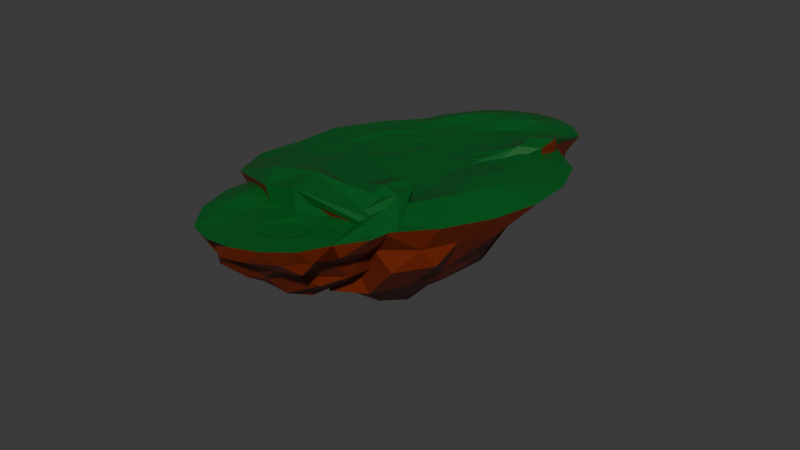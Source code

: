 # Source: Premi_re_ile_volante_de_base.blend  (saved by Blender 4.2.66; exported with 4.5.12 LTS)
import bpy
from mathutils import Matrix  # noqa: F401  (used for matrix-valued properties, if any)

bpy.ops.wm.read_factory_settings(use_empty=True)
scene = bpy.context.scene
scene.name = 'Scene'

# ---- collections
col_collection = bpy.data.collections.new('Collection'); scene.collection.children.link(col_collection)

# ---- materials (node trees are filled in below, after node groups)
mat_mat_riau = bpy.data.materials.new('Matériau')
mat_mat_riau_001 = bpy.data.materials.new('Matériau.001')

# ---- material node trees
mat_mat_riau.use_nodes = True; mat_mat_riau.node_tree.nodes.clear()
_N = mat_mat_riau.node_tree.nodes; _L = mat_mat_riau.node_tree.links
n0 = _N.new('ShaderNodeBsdfPrincipled'); n0.name = 'BSDF guidée'; n0.location = (10, 300)
n0.inputs[0].default_value = (0.1743, 0.01832, 0.0, 1.0)
n1 = _N.new('ShaderNodeOutputMaterial'); n1.name = 'Sortie matériau'; n1.location = (300, 300)
_L.new(n0.outputs[0], n1.inputs[0])
n1.is_active_output = True
mat_mat_riau_001.use_nodes = True; mat_mat_riau_001.node_tree.nodes.clear()
_N = mat_mat_riau_001.node_tree.nodes; _L = mat_mat_riau_001.node_tree.links
n0 = _N.new('ShaderNodeBsdfPrincipled'); n0.name = 'BSDF guidée'; n0.location = (10, 300)
n0.inputs[0].default_value = (0.0, 0.1044, 0.01259, 0.8588)
n1 = _N.new('ShaderNodeOutputMaterial'); n1.name = 'Sortie matériau'; n1.location = (300, 300)
_L.new(n0.outputs[0], n1.inputs[0])
n1.is_active_output = True

# ---- world
world_world = bpy.data.worlds.new('World'); scene.world = world_world
world_world.use_nodes = True; world_world.node_tree.nodes.clear()
_N = world_world.node_tree.nodes; _L = world_world.node_tree.links
n0 = _N.new('ShaderNodeOutputWorld'); n0.name = 'World Output'; n0.location = (300, 300)
n1 = _N.new('ShaderNodeBackground'); n1.name = 'Background'; n1.location = (10, 300)
n1.inputs[0].default_value = (0.05088, 0.05088, 0.05088, 1.0)
_L.new(n1.outputs[0], n0.inputs[0])
n0.is_active_output = True
world_world.color = (0.05088, 0.05088, 0.05088)
world_world.sun_shadow_jitter_overblur = 0.0

# ---- meshes
me_icosph_re_001 = bpy.data.meshes.new('Icosphère.001')
me_icosph_re_001.from_pydata([(0.01191, 0.0, -1.435), (0.7236, -0.5257, -0.4472), (-0.2764, -0.6431, -0.3487), (-0.6384, 0.0, -0.4472), (-0.2764, 0.8506, -0.4472), (0.5517, 0.4426, -0.4472), (-0.1635, -0.5845, -0.7242), (-0.1137, -0.5, -1.016), (-0.01104, -0.2389, -1.308), (0.07201, -0.1476, -1.308), (0.3019, -0.309, -1.016), (0.4322, -0.4429, -0.8227), (0.5319, -0.6817, -0.5023), (0.1871, -0.6501, -0.5214), (-0.01978, -0.7322, -0.5689), (0.5182, 0.2952, -0.5023), (0.6027, 0.0, -0.6909), (0.5759, -0.2952, -0.6675), (0.07201, 0.1476, -1.308), (0.1377, 0.309, -1.19), (-0.3706, 0.0, -1.016), (-0.06238, 0.0, -1.308), (-0.3411, -0.5845, -0.5689), (-0.4855, -0.368, -0.5924), (-0.5865, -0.1068, -0.5689), (-0.1635, 0.6067, -0.8227), (-0.1137, 0.3901, -1.016), (-0.01104, 0.2389, -1.308), (-0.8042, 0.2389, -0.4803), (-0.6129, 0.4304, -0.4717), (-0.3433, 0.6469, -0.4483), (0.04561, 0.7946, -0.4483), (0.09679, 0.7606, -0.6909), (0.3601, 0.5986, -0.5023), (0.9551, -0.3103, -0.002246), (0.7791, -0.4021, -0.2512), (0.6888, 0.3597, -0.2512), (-0.1532, -0.8799, -0.2512), (0.6872, -0.6062, -0.2512), (-0.8912, -0.07211, -0.2511), (-0.2942, -0.7887, -0.2512), (-0.436, 0.8642, -0.2512), (-0.8912, 0.1476, -0.2511), (0.5153, 0.5986, -0.2512), (-0.1552, 0.8585, -0.2512), (0.8125, -0.5903, -0.002247), (0.2753, 0.7675, -0.2764), (0.05657, 0.9163, -0.2764), (-0.6054, 0.6882, -0.2764), (-0.7964, 0.4253, -0.2764), (-0.7964, -0.3498, -0.2764), (-0.6054, -0.6127, -0.2764), (-0.005834, -0.8755, -0.2764), (0.4472, -0.7267, -0.2764), (0.8656, -0.1972, -0.2764), (0.7753, 0.07933, -0.2764), (0.257, 0.4185, -0.8888), (0.05279, 0.3154, -1.234), (0.0385, 0.5783, -0.8888), (-0.2398, 0.4561, -0.8348), (-0.09511, 0.2629, -1.234), (-0.348, 0.1932, -0.8127), (-0.4501, -0.2629, -0.8888), (-0.09511, -0.2629, -1.234), (-0.3151, -0.5257, -0.8888), (0.4755, 0.1625, -0.8888), (0.4755, -0.1625, -0.8888), (0.1442, -7.376e-07, -1.234), (0.0385, -0.6882, -0.8888), (0.0989, -0.4253, -1.06), (0.257, -0.5878, -0.8888), (0.0, 0.0, 0.01872), (-0.7298, -0.5302, 0.005456), (0.2348, 0.7227, 0.05445), (0.1639, 0.5043, 0.01514), (0.07827, 0.2409, 0.01795), (-0.2049, 0.1489, 0.01795), (-0.429, 0.3117, -0.04582), (-0.6148, 0.4467, 0.0105), (-0.8197, -0.2978, 0.006778), (-0.2049, -0.06601, 0.01795), (-0.429, -0.3117, 0.06522), (-0.6148, -0.4467, 0.0105), (0.7599, 0.0, 0.1001), (0.5302, 0.0, 0.1047), (0.2533, 0.08288, 0.01795), (0.1639, -0.5043, 0.06522), (0.07827, -0.158, 0.01795), (0.4881, -0.7227, 0.006778), (-0.9592, 0.3117, -0.005275), (-0.9592, -0.3117, -0.005275), (0.0, 1.009, -0.005275), (-0.5928, 0.816, -0.005275), (0.9592, 0.3117, -0.004492), (0.4398, 0.8716, 0.0007515), (0.5928, -0.816, -0.004492), (0.4398, -0.8231, 0.001534), (-0.3668, -0.712, 0.2517), (0.003381, -0.8983, 0.2525), (-0.816, -0.5928, -0.004492), (1.009, 3.639e-07, -0.004492), (-0.816, 0.5928, -0.005275), (-0.2317, -0.8945, 0.1964), (0.816, 0.5928, -0.004492), (-0.3117, 0.9592, -0.005275), (-0.938, 0.0, -0.004492), (-0.1394, -0.429, 0.06627), (-0.102, -0.6513, 0.2631), (0.4511, -0.5302, 0.06217), (0.3649, -0.1822, 0.01619), (0.6437, -0.2651, 0.1017), (0.6437, 0.2651, 0.1017), (0.3649, 0.2651, 0.06014), (0.4511, 0.5302, 0.1017), (-0.6766, -0.1639, 0.01209), (-0.6766, 0.1639, 0.01209), (-0.4511, 7.443e-07, 0.01619), (-0.05324, 0.6941, 0.01209), (-0.1394, 0.429, 0.01619), (-0.3649, 0.5928, 0.01209), (0.6324, -1.097, -2.3), (-0.7794, -0.9579, -0.717), (0.5009, 0.02544, -0.559), (1.528, -0.5625, -0.717), (1.728, -2.031, -0.717), (0.2529, -2.15, -0.717), (0.3935, -0.148, -1.161), (0.3945, -0.3053, -1.629), (0.4678, -0.7492, -2.097), (0.4284, -0.943, -2.097), (-0.02076, -0.9098, -1.629), (-0.3101, -0.8325, -1.319), (-0.6437, -0.5857, -0.8054), (-0.1429, -0.3458, -0.8359), (0.07444, -0.06282, -0.9122), (0.178, -1.919, -0.8054), (-0.1809, -1.582, -1.108), (-0.3866, -1.154, -1.07), (0.671, -1.349, -2.097), (0.7132, -1.626, -1.909), (1.159, -0.7826, -1.629), (0.7347, -1.036, -2.097), (0.638, -0.002067, -0.9122), (1.015, -0.1816, -0.9498), (1.368, -0.4581, -0.9122), (1.372, -1.788, -1.319), (1.126, -1.531, -1.629), (0.8603, -1.407, -2.097), (1.952, -0.7551, -0.77), (1.846, -1.176, -0.7563), (1.653, -1.696, -0.7187), (1.239, -2.218, -0.7187), (1.141, -2.214, -1.108), (0.645, -2.207, -0.8054), (-0.9212, -1.445, -0.003601), (-0.7541, -1.174, -0.4027), (-0.003886, -2.148, -0.4027), (0.1367, 0.2502, -0.4027), (-0.7953, -0.8171, -0.4027), (1.817, -0.2555, -0.4027), (0.4058, 0.2405, -0.4027), (1.959, -1.919, -0.4027), (1.997, -0.558, -0.4027), (0.4313, -2.335, -0.4027), (1.568, -2.141, -0.4027), (-0.9548, -0.942, -0.003603), (0.9005, -2.37, -0.4432), (1.324, -2.395, -0.4432), (2.048, -1.537, -0.4432), (2.095, -1.018, -0.4432), (1.458, 0.04891, -0.4432), (0.9788, 0.2539, -0.4432), (-0.06259, 0.1231, -0.4432), (-0.564, -0.4541, -0.4432), (-0.7049, -1.527, -0.4432), (-0.3534, -1.833, -0.4432), (0.6389, -1.874, -1.425), (0.8354, -1.565, -1.979), (1.071, -1.915, -1.425), (1.354, -1.518, -1.338), (0.9958, -1.371, -1.979), (1.287, -1.067, -1.303), (1.053, -0.3553, -1.425), (0.5638, -0.647, -1.979), (0.6506, -0.1044, -1.425), (0.1277, -1.701, -1.425), (-0.1393, -1.254, -1.425), (0.4503, -1.206, -1.979), (0.03033, -0.1713, -1.425), (0.1632, -0.5828, -1.699), (-0.188, -0.4891, -1.425), (0.6488, -1.087, 0.03001), (1.218, 0.2426, 0.008748), (0.9194, -2.275, 0.0873), (0.8376, -1.916, 0.02427), (0.739, -1.483, 0.02878), (1.053, -1.124, 0.02878), (1.496, -1.164, -0.07347), (1.862, -1.197, 0.01684), (1.533, -0.003547, 0.01087), (0.8767, -0.8278, 0.02878), (0.9833, -0.3055, 0.1046), (1.128, 0.03304, 0.01684), (-0.3974, -1.712, 0.1605), (-0.08118, -1.523, 0.1679), (0.3682, -1.409, 0.02878), (0.008866, -0.5274, 0.1046), (0.4112, -0.9338, 0.02878), (-0.6171, -0.4932, 0.01087), (2.226, -0.728, -0.008457), (1.713, 0.1302, -0.008457), (1.478, -2.476, -0.008457), (2.136, -1.723, -0.008457), (-0.4157, -2.304, -0.007202), (0.7596, -2.648, 0.001205), (-0.8379, -0.4509, -0.007202), (-0.633, -0.3152, 0.00246), (0.5687, 0.1945, 0.4036), (-0.09395, 0.1468, 0.4049), (1.285, 0.3996, -0.007202), (-0.7397, -1.916, -0.007202), (2.259, -1.233, -0.008457), (0.2328, 0.3349, 0.3149), (0.0126, -2.574, -0.007202), (1.866, -2.152, -0.008457), (1.94, -0.3163, -0.007202), (0.4882, -0.382, 0.1063), (0.254, -0.1066, 0.4218), (-0.4079, -0.7277, 0.09968), (-0.003303, -1.136, 0.02595), (-0.4552, -1.251, 0.1631), (-0.01949, -1.981, 0.1631), (0.3643, -1.752, 0.09642), (0.4636, -2.188, 0.1631), (1.446, -0.3055, 0.01938), (1.715, -0.7567, 0.01938), (1.27, -0.7164, 0.02595), (1.293, -1.999, 0.01938), (1.193, -1.563, 0.02595), (1.638, -1.603, 0.01938), (1.224, -2.05, -1.435), (1.201, -2.934, -0.4472), (0.5321, -2.182, -0.3487), (0.852, -1.517, -0.4472), (1.757, -1.326, -0.4472), (1.896, -2.239, -0.4472), (0.6448, -2.241, -0.7242), (0.7426, -2.233, -1.016), (1.015, -2.168, -1.308), (1.138, -2.184, -1.308), (1.137, -2.465, -1.016), (1.102, -2.648, -0.8227), (0.9634, -2.867, -0.5023), (0.7918, -2.566, -0.5214), (0.6061, -2.443, -0.5689), (1.756, -2.296, -0.5023), (1.563, -2.534, -0.6909), (1.305, -2.681, -0.6675), (1.38, -2.015, -1.308), (1.55, -1.976, -1.19), (1.005, -1.736, -1.016), (1.182, -1.989, -1.308), (0.5431, -2.095, -0.5689), (0.6379, -1.853, -0.5924), (0.7942, -1.62, -0.5689), (1.621, -1.559, -0.8227), (1.472, -1.723, -1.016), (1.407, -1.894, -1.308), (0.9528, -1.244, -0.4803), (1.219, -1.291, -0.4717), (1.551, -1.388, -0.4483), (1.895, -1.622, -0.4483), (1.897, -1.684, -0.6909), (1.915, -1.992, -0.5023), (1.51, -3.001, -0.002246), (1.334, -2.909, -0.2512), (1.907, -2.399, -0.2512), (0.4086, -2.418, -0.2512), (1.114, -2.951, -0.2512), (0.6481, -1.351, -0.2511), (0.4026, -2.251, -0.2512), (1.676, -1.188, -0.2512), (0.8282, -1.225, -0.2511), (2.003, -2.12, -0.2512), (1.832, -1.421, -0.2512), (1.199, -3.044, -0.002247), (2.004, -1.826, -0.2764), (2.001, -1.562, -0.2764), (1.435, -1.15, -0.2764), (1.11, -1.144, -0.2764), (0.4748, -1.588, -0.2764), (0.3687, -1.895, -0.2764), (0.4965, -2.537, -0.2764), (0.878, -2.823, -0.2764), (1.552, -2.863, -0.2764), (1.727, -2.63, -0.2764), (1.708, -2.011, -0.8888), (1.506, -1.903, -1.234), (1.714, -1.74, -0.8888), (1.454, -1.582, -0.8348), (1.379, -1.812, -1.234), (1.177, -1.644, -0.8127), (0.7444, -1.822, -0.8888), (0.9477, -2.113, -1.234), (0.6062, -2.083, -0.8888), (1.623, -2.337, -0.8888), (1.357, -2.523, -0.8888), (1.3, -2.158, -1.234), (0.6755, -2.466, -0.8888), (0.9256, -2.365, -1.06), (0.883, -2.587, -0.8888), (1.218, -2.04, 0.01872), (0.365, -1.745, 0.005456), (1.945, -1.819, 0.05445), (1.725, -1.886, 0.01514), (1.46, -1.966, 0.01795), (1.222, -1.787, 0.01795), (1.227, -1.51, -0.04582), (1.232, -1.28, 0.0105), (0.5041, -1.539, 0.006778), (1.046, -1.91, 0.01795), (0.7164, -1.867, 0.06522), (0.4994, -1.792, 0.0105), (1.653, -2.663, 0.1001), (1.521, -2.475, 0.1047), (1.431, -2.2, 0.01795), (0.8981, -2.463, 0.06522), (1.133, -2.195, 0.01795), (0.9047, -2.854, 0.006778), (0.9238, -1.075, -0.005275), (0.4128, -1.432, -0.005275), (2.044, -1.462, -0.005275), (1.547, -1.087, -0.005275), (2.022, -2.648, -0.004492), (2.184, -1.901, 0.0007515), (0.8882, -2.993, -0.004492), (0.7947, -2.872, 0.001534), (0.4239, -2.147, 0.2517), (0.4832, -2.557, 0.2525), (0.2643, -1.711, -0.004492), (1.795, -2.867, -0.004492), (1.236, -1.032, -0.005275), (0.3516, -2.362, 0.1964), (2.171, -2.369, -0.004492), (1.825, -1.235, -0.005275), (0.6804, -1.271, -0.004492), (0.7861, -2.171, 0.06627), (0.6253, -2.329, 0.2631), (1.041, -2.713, 0.06217), (1.277, -2.444, 0.01619), (1.369, -2.72, 0.1017), (1.804, -2.416, 0.1017), (1.644, -2.187, 0.06014), (1.911, -2.106, 0.1017), (0.6958, -1.579, 0.01209), (0.9645, -1.392, 0.01209), (0.9593, -1.67, 0.01619), (1.756, -1.599, 0.01209), (1.489, -1.68, 0.01619), (1.495, -1.401, 0.01209)], [], [(0, 9, 8), (1, 11, 17), (0, 8, 21), (0, 21, 27), (0, 27, 18), (1, 17, 35), (2, 14, 37), (3, 24, 39), (4, 30, 41), (5, 33, 43), (1, 35, 38), (2, 37, 40), (3, 39, 42), (4, 41, 44), (5, 43, 36), (36, 103, 93), (36, 43, 103), (103, 94, 91, 92, 101, 89, 105, 90, 99, 102, 98, 95, 45, 34, 100, 93), (40, 37, 102), (105, 39, 42), (38, 45, 95), (94, 103, 43, 46), (92, 91, 44, 41), (38, 35, 45), (35, 34, 45), (46, 47, 94), (94, 47, 91), (47, 44, 91), (43, 33, 46), (33, 32, 46), (46, 32, 47), (32, 31, 47), (47, 31, 44), (31, 4, 44), (41, 48, 92), (92, 48, 101), (48, 49, 101), (101, 49, 89), (49, 42, 89), (41, 30, 48), (30, 29, 48), (48, 29, 49), (29, 28, 49), (49, 28, 42), (28, 3, 42), (90, 105, 89, 42, 39), (39, 50, 90), (90, 50, 99), (50, 51, 99), (99, 51, 102), (51, 40, 102), (39, 24, 50), (24, 23, 50), (50, 23, 51), (23, 22, 51), (51, 22, 40), (22, 2, 40), (37, 52, 102), (102, 52, 98), (52, 53, 98), (98, 53, 95), (53, 38, 95), (37, 14, 52), (14, 13, 52), (52, 13, 53), (13, 12, 53), (53, 12, 38), (12, 1, 38), (35, 54, 34), (34, 54, 100), (54, 55, 100), (100, 55, 93), (55, 36, 93), (35, 17, 54), (17, 16, 54), (54, 16, 55), (16, 15, 55), (55, 15, 36), (15, 5, 36), (18, 57, 19), (56, 32, 33), (19, 57, 56), (57, 58, 56), (56, 58, 32), (58, 31, 32), (18, 27, 57), (27, 26, 57), (57, 26, 58), (26, 25, 58), (58, 25, 31), (25, 4, 31), (25, 30, 4), (26, 59, 25), (27, 60, 26), (25, 59, 30), (59, 29, 30), (26, 60, 59), (60, 61, 59), (59, 61, 29), (61, 28, 29), (27, 21, 60), (21, 20, 60), (60, 20, 61), (21, 63, 20), (24, 3, 28, 61, 20, 62), (62, 23, 24), (20, 63, 62), (63, 64, 62), (62, 64, 23), (64, 22, 23), (21, 8, 63), (8, 7, 63), (63, 7, 64), (7, 6, 64), (64, 6, 22), (6, 2, 22), (16, 65, 15), (17, 66, 16), (33, 5, 15, 65, 19, 56), (16, 66, 65), (66, 67, 65), (65, 67, 19), (67, 18, 19), (17, 11, 66), (11, 10, 66), (66, 10, 67), (10, 9, 67), (67, 9, 18), (9, 0, 18), (6, 14, 2), (7, 68, 6), (8, 69, 7), (6, 68, 14), (68, 13, 14), (7, 69, 68), (69, 70, 68), (68, 70, 13), (70, 12, 13), (8, 9, 69), (9, 10, 69), (69, 10, 70), (10, 11, 70), (70, 11, 12), (11, 1, 12), (71, 76, 75), (101, 78, 89), (71, 75, 85), (71, 85, 87), (71, 87, 80), (98, 88, 96), (72, 97, 90), (90, 97, 99), (97, 102, 99), (96, 95, 98), (96, 88, 95), (88, 45, 95), (105, 79, 90), (79, 72, 90), (82, 97, 72), (81, 97, 82), (80, 106, 81), (81, 106, 97), (106, 107, 97), (97, 107, 102), (80, 87, 106), (87, 86, 106), (106, 86, 107), (107, 98, 102), (107, 88, 98), (86, 108, 107), (87, 109, 86), (107, 108, 88), (108, 45, 88), (86, 109, 108), (109, 110, 108), (108, 110, 45), (110, 34, 45), (87, 85, 109), (85, 84, 109), (109, 84, 110), (84, 83, 110), (110, 83, 34), (83, 100, 34), (83, 93, 100), (84, 111, 83), (85, 112, 84), (83, 111, 93), (111, 103, 93), (84, 112, 111), (112, 113, 111), (111, 113, 103), (113, 94, 103), (85, 75, 112), (75, 74, 112), (112, 74, 113), (74, 73, 113), (113, 73, 94), (79, 82, 72), (105, 114, 79), (89, 115, 105), (79, 114, 82), (114, 81, 82), (105, 115, 114), (115, 116, 114), (114, 116, 81), (116, 80, 81), (89, 78, 115), (78, 77, 115), (115, 77, 116), (77, 76, 116), (116, 76, 80), (76, 71, 80), (73, 91, 94), (74, 117, 73), (75, 118, 74), (73, 117, 91), (117, 104, 91), (74, 118, 117), (118, 119, 117), (117, 119, 104), (119, 92, 104), (75, 76, 118), (76, 77, 118), (118, 77, 119), (77, 78, 119), (119, 78, 92), (78, 101, 92), (120, 129, 128), (121, 131, 137), (120, 128, 141), (120, 141, 147), (120, 147, 138), (121, 137, 155), (122, 134, 157), (123, 144, 159), (124, 150, 161), (125, 153, 163), (121, 155, 158), (122, 157, 160), (123, 159, 162), (124, 161, 164), (125, 163, 156), (156, 223, 213), (156, 163, 223), (223, 214, 211, 212, 221, 209, 225, 210, 219, 222, 218, 215, 165, 154, 220, 213), (160, 157, 222), (225, 159, 162), (158, 165, 215), (214, 223, 163, 166), (212, 211, 164, 161), (158, 155, 165), (155, 154, 165), (166, 167, 214), (214, 167, 211), (167, 164, 211), (163, 153, 166), (153, 152, 166), (166, 152, 167), (152, 151, 167), (167, 151, 164), (151, 124, 164), (161, 168, 212), (212, 168, 221), (168, 169, 221), (221, 169, 209), (169, 162, 209), (161, 150, 168), (150, 149, 168), (168, 149, 169), (149, 148, 169), (169, 148, 162), (148, 123, 162), (210, 225, 209, 162, 159), (159, 170, 210), (210, 170, 219), (170, 171, 219), (219, 171, 222), (171, 160, 222), (159, 144, 170), (144, 143, 170), (170, 143, 171), (143, 142, 171), (171, 142, 160), (142, 122, 160), (157, 172, 222), (222, 172, 218), (172, 173, 218), (218, 173, 215), (173, 158, 215), (157, 134, 172), (134, 133, 172), (172, 133, 173), (133, 132, 173), (173, 132, 158), (132, 121, 158), (155, 174, 154), (154, 174, 220), (174, 175, 220), (220, 175, 213), (175, 156, 213), (155, 137, 174), (137, 136, 174), (174, 136, 175), (136, 135, 175), (175, 135, 156), (135, 125, 156), (138, 177, 139), (176, 152, 153), (139, 177, 176), (177, 178, 176), (176, 178, 152), (178, 151, 152), (138, 147, 177), (147, 146, 177), (177, 146, 178), (146, 145, 178), (178, 145, 151), (145, 124, 151), (145, 150, 124), (146, 179, 145), (147, 180, 146), (145, 179, 150), (179, 149, 150), (146, 180, 179), (180, 181, 179), (179, 181, 149), (181, 148, 149), (147, 141, 180), (141, 140, 180), (180, 140, 181), (141, 183, 140), (144, 123, 148, 181, 140, 182), (182, 143, 144), (140, 183, 182), (183, 184, 182), (182, 184, 143), (184, 142, 143), (141, 128, 183), (128, 127, 183), (183, 127, 184), (127, 126, 184), (184, 126, 142), (126, 122, 142), (136, 185, 135), (137, 186, 136), (153, 125, 135, 185, 139, 176), (136, 186, 185), (186, 187, 185), (185, 187, 139), (187, 138, 139), (137, 131, 186), (131, 130, 186), (186, 130, 187), (130, 129, 187), (187, 129, 138), (129, 120, 138), (126, 134, 122), (127, 188, 126), (128, 189, 127), (126, 188, 134), (188, 133, 134), (127, 189, 188), (189, 190, 188), (188, 190, 133), (190, 132, 133), (128, 129, 189), (129, 130, 189), (189, 130, 190), (130, 131, 190), (190, 131, 132), (131, 121, 132), (191, 196, 195), (221, 198, 209), (191, 195, 205), (191, 205, 207), (191, 207, 200), (218, 208, 216), (192, 217, 210), (210, 217, 219), (217, 222, 219), (216, 215, 218), (216, 208, 215), (208, 165, 215), (225, 199, 210), (199, 192, 210), (202, 217, 192), (201, 217, 202), (200, 226, 201), (201, 226, 217), (226, 227, 217), (217, 227, 222), (200, 207, 226), (207, 206, 226), (226, 206, 227), (227, 218, 222), (227, 208, 218), (206, 228, 227), (207, 229, 206), (227, 228, 208), (228, 165, 208), (206, 229, 228), (229, 230, 228), (228, 230, 165), (230, 154, 165), (207, 205, 229), (205, 204, 229), (229, 204, 230), (204, 203, 230), (230, 203, 154), (203, 220, 154), (203, 213, 220), (204, 231, 203), (205, 232, 204), (203, 231, 213), (231, 223, 213), (204, 232, 231), (232, 233, 231), (231, 233, 223), (233, 214, 223), (205, 195, 232), (195, 194, 232), (232, 194, 233), (194, 193, 233), (233, 193, 214), (199, 202, 192), (225, 234, 199), (209, 235, 225), (199, 234, 202), (234, 201, 202), (225, 235, 234), (235, 236, 234), (234, 236, 201), (236, 200, 201), (209, 198, 235), (198, 197, 235), (235, 197, 236), (197, 196, 236), (236, 196, 200), (196, 191, 200), (193, 211, 214), (194, 237, 193), (195, 238, 194), (193, 237, 211), (237, 224, 211), (194, 238, 237), (238, 239, 237), (237, 239, 224), (239, 212, 224), (195, 196, 238), (196, 197, 238), (238, 197, 239), (197, 198, 239), (239, 198, 212), (198, 221, 212), (240, 249, 248), (241, 251, 257), (240, 248, 261), (240, 261, 267), (240, 267, 258), (241, 257, 275), (242, 254, 277), (243, 264, 279), (244, 270, 281), (245, 273, 283), (241, 275, 278), (242, 277, 280), (243, 279, 282), (244, 281, 284), (245, 283, 276), (276, 343, 333), (276, 283, 343), (343, 334, 331, 332, 341, 329, 345, 330, 339, 342, 338, 335, 285, 274, 340, 333), (280, 277, 342), (345, 279, 282), (278, 285, 335), (334, 343, 283, 286), (332, 331, 284, 281), (278, 275, 285), (275, 274, 285), (286, 287, 334), (334, 287, 331), (287, 284, 331), (283, 273, 286), (273, 272, 286), (286, 272, 287), (272, 271, 287), (287, 271, 284), (271, 244, 284), (281, 288, 332), (332, 288, 341), (288, 289, 341), (341, 289, 329), (289, 282, 329), (281, 270, 288), (270, 269, 288), (288, 269, 289), (269, 268, 289), (289, 268, 282), (268, 243, 282), (330, 345, 329, 282, 279), (279, 290, 330), (330, 290, 339), (290, 291, 339), (339, 291, 342), (291, 280, 342), (279, 264, 290), (264, 263, 290), (290, 263, 291), (263, 262, 291), (291, 262, 280), (262, 242, 280), (277, 292, 342), (342, 292, 338), (292, 293, 338), (338, 293, 335), (293, 278, 335), (277, 254, 292), (254, 253, 292), (292, 253, 293), (253, 252, 293), (293, 252, 278), (252, 241, 278), (275, 294, 274), (274, 294, 340), (294, 295, 340), (340, 295, 333), (295, 276, 333), (275, 257, 294), (257, 256, 294), (294, 256, 295), (256, 255, 295), (295, 255, 276), (255, 245, 276), (258, 297, 259), (296, 272, 273), (259, 297, 296), (297, 298, 296), (296, 298, 272), (298, 271, 272), (258, 267, 297), (267, 266, 297), (297, 266, 298), (266, 265, 298), (298, 265, 271), (265, 244, 271), (265, 270, 244), (266, 299, 265), (267, 300, 266), (265, 299, 270), (299, 269, 270), (266, 300, 299), (300, 301, 299), (299, 301, 269), (301, 268, 269), (267, 261, 300), (261, 260, 300), (300, 260, 301), (261, 303, 260), (264, 243, 268, 301, 260, 302), (302, 263, 264), (260, 303, 302), (303, 304, 302), (302, 304, 263), (304, 262, 263), (261, 248, 303), (248, 247, 303), (303, 247, 304), (247, 246, 304), (304, 246, 262), (246, 242, 262), (256, 305, 255), (257, 306, 256), (273, 245, 255, 305, 259, 296), (256, 306, 305), (306, 307, 305), (305, 307, 259), (307, 258, 259), (257, 251, 306), (251, 250, 306), (306, 250, 307), (250, 249, 307), (307, 249, 258), (249, 240, 258), (246, 254, 242), (247, 308, 246), (248, 309, 247), (246, 308, 254), (308, 253, 254), (247, 309, 308), (309, 310, 308), (308, 310, 253), (310, 252, 253), (248, 249, 309), (249, 250, 309), (309, 250, 310), (250, 251, 310), (310, 251, 252), (251, 241, 252), (311, 316, 315), (341, 318, 329), (311, 315, 325), (311, 325, 327), (311, 327, 320), (338, 328, 336), (312, 337, 330), (330, 337, 339), (337, 342, 339), (336, 335, 338), (336, 328, 335), (328, 285, 335), (345, 319, 330), (319, 312, 330), (322, 337, 312), (321, 337, 322), (320, 346, 321), (321, 346, 337), (346, 347, 337), (337, 347, 342), (320, 327, 346), (327, 326, 346), (346, 326, 347), (347, 338, 342), (347, 328, 338), (326, 348, 347), (327, 349, 326), (347, 348, 328), (348, 285, 328), (326, 349, 348), (349, 350, 348), (348, 350, 285), (350, 274, 285), (327, 325, 349), (325, 324, 349), (349, 324, 350), (324, 323, 350), (350, 323, 274), (323, 340, 274), (323, 333, 340), (324, 351, 323), (325, 352, 324), (323, 351, 333), (351, 343, 333), (324, 352, 351), (352, 353, 351), (351, 353, 343), (353, 334, 343), (325, 315, 352), (315, 314, 352), (352, 314, 353), (314, 313, 353), (353, 313, 334), (319, 322, 312), (345, 354, 319), (329, 355, 345), (319, 354, 322), (354, 321, 322), (345, 355, 354), (355, 356, 354), (354, 356, 321), (356, 320, 321), (329, 318, 355), (318, 317, 355), (355, 317, 356), (317, 316, 356), (356, 316, 320), (316, 311, 320), (313, 331, 334), (314, 357, 313), (315, 358, 314), (313, 357, 331), (357, 344, 331), (314, 358, 357), (358, 359, 357), (357, 359, 344), (359, 332, 344), (315, 316, 358), (316, 317, 358), (358, 317, 359), (317, 318, 359), (359, 318, 332), (318, 341, 332)])
me_icosph_re_001.polygons.foreach_set('material_index', [0, 1, 0, 0, 0, 1, 1, 0, 0, 0, 1, 1, 0, 0, 0, 0, 0, 1, 1, 0, 1, 0, 0, 1, 1, 0, 0, 0, 0, 0, 0, 0, 0, 0, 0, 0, 0, 0, 0, 0, 0, 0, 0, 0, 0, 0, 0, 0, 0, 1, 1, 0, 0, 0, 0, 1, 1, 1, 1, 1, 1, 1, 1, 1, 1, 1, 1, 1, 1, 1, 1, 1, 0, 1, 1, 1, 0, 0, 0, 0, 0, 0, 0, 0, 0, 0, 0, 0, 0, 0, 0, 0, 0, 0, 0, 0, 0, 0, 0, 0, 0, 0, 0, 0, 0, 0, 0, 0, 0, 0, 0, 0, 0, 1, 1, 1, 0, 1, 0, 0, 0, 0, 0, 1, 1, 0, 0, 0, 0, 1, 1, 1, 1, 1, 1, 1, 1, 1, 1, 1, 1, 1, 1, 1, 1, 1, 1, 1, 1, 1, 1, 1, 1, 1, 1, 1, 1, 1, 1, 1, 1, 1, 1, 1, 1, 1, 1, 1, 1, 1, 1, 1, 1, 1, 1, 1, 1, 1, 1, 1, 1, 1, 1, 1, 1, 1, 1, 1, 1, 1, 1, 1, 1, 1, 1, 1, 1, 1, 1, 1, 1, 1, 1, 1, 1, 1, 1, 1, 1, 1, 1, 1, 1, 1, 1, 1, 1, 1, 1, 1, 1, 1, 1, 1, 1, 1, 1, 0, 0, 0, 0, 0, 0, 1, 0, 1, 0, 0, 1, 0, 1, 0, 0, 0, 1, 1, 0, 0, 0, 0, 0, 0, 1, 1, 1, 0, 0, 1, 1, 1, 1, 0, 0, 0, 0, 0, 0, 0, 0, 0, 0, 0, 0, 0, 0, 0, 0, 0, 0, 0, 0, 0, 0, 0, 1, 1, 1, 0, 0, 1, 1, 0, 0, 0, 0, 0, 0, 0, 0, 0, 0, 0, 0, 0, 0, 0, 0, 0, 0, 0, 0, 0, 0, 0, 0, 0, 0, 0, 0, 0, 0, 0, 0, 0, 0, 0, 0, 0, 0, 0, 0, 0, 0, 0, 0, 0, 0, 0, 0, 0, 0, 0, 0, 0, 0, 0, 0, 0, 0, 0, 0, 0, 0, 0, 0, 0, 0, 0, 0, 0, 0, 0, 0, 0, 0, 0, 0, 0, 0, 0, 0, 1, 1, 1, 1, 1, 1, 1, 1, 1, 1, 1, 1, 1, 1, 1, 1, 1, 1, 1, 1, 1, 1, 1, 1, 1, 1, 1, 1, 1, 1, 1, 1, 1, 1, 1, 1, 1, 1, 1, 1, 1, 1, 1, 1, 1, 1, 1, 1, 1, 1, 1, 1, 1, 1, 1, 1, 1, 1, 1, 1, 1, 1, 1, 1, 1, 1, 1, 1, 1, 1, 1, 1, 1, 1, 1, 1, 1, 1, 1, 1, 1, 1, 1, 0, 0, 0, 0, 0, 0, 0, 1, 1, 0, 0, 1, 1, 1, 0, 0, 0, 1, 1, 1, 0, 0, 1, 0, 0, 0, 0, 1, 0, 0, 0, 0, 1, 1, 1, 1, 1, 1, 1, 1, 1, 1, 1, 1, 1, 1, 1, 1, 1, 1, 1, 1, 1, 1, 1, 1, 1, 0, 0, 0, 0, 0, 0, 0, 0, 0, 0, 0, 0, 0, 0, 0, 0, 0, 0, 0, 0, 0, 0, 0, 0, 0, 0, 0, 0, 0, 0, 0, 0, 0, 1, 1, 1, 0, 1, 1, 1, 1, 1, 1, 0, 0, 1, 0, 1, 1, 0, 0, 1, 1, 0, 0, 0, 0, 1, 1, 0, 0, 0, 0, 0, 0, 0, 0, 0, 0, 0, 0, 0, 0, 0, 0, 0, 0, 0, 0, 0, 0, 0, 0, 0, 0, 0, 0, 1, 1, 1, 1, 1, 1, 1, 1, 1, 1, 1, 1, 1, 1, 1, 1, 1, 1, 1, 1, 1, 1, 1, 1, 1, 1, 1, 1, 1, 1, 1, 1, 1, 1, 1, 1, 1, 1, 1, 1, 1, 1, 1, 1, 1, 1, 1, 1, 1, 1, 1, 1, 1, 1, 1, 1, 1, 1, 1, 1, 1, 1, 1, 1, 1, 1, 1, 1, 1, 1, 1, 1, 1, 1, 1, 1, 1, 1, 1, 1, 1, 1, 1])
_uv = me_icosph_re_001.uv_layers.new(name='CarteUV')
_uv.uv.foreach_set('vector', [0.1818, 0.0, 0.2045, 0.03937, 0.1591, 0.03937, 0.2727, 0.1575, 0.2955, 0.1181, 0.3182, 0.1575, 0.9091, 0.0, 0.9318, 0.03937, 0.8864, 0.03937, 0.7273, 0.0, 0.75, 0.03937, 0.7045, 0.03937, 0.5455, 0.0, 0.5682, 0.03937, 0.5227, 0.03937, 0.2727, 0.1575, 0.3182, 0.1575, 0.2955, 0.1968, 0.09091, 0.1575, 0.1364, 0.1575, 0.1136, 0.1968, 0.8182, 0.1575, 0.8636, 0.1575, 0.8409, 0.1968, 0.6364, 0.1575, 0.6818, 0.1575, 0.6591, 0.1968, 0.4545, 0.1575, 0.5, 0.1575, 0.4773, 0.1968, 0.2727, 0.1575, 0.2955, 0.1968, 0.25, 0.1968, 0.09091, 0.1575, 0.1136, 0.1968, 0.06818, 0.1968, 0.8182, 0.1575, 0.8409, 0.1968, 0.7955, 0.1968, 0.6364, 0.1575, 0.6591, 0.1968, 0.6136, 0.1968, 0.4545, 0.1575, 0.4773, 0.1968, 0.4318, 0.1968, 0.4318, 0.1968, 0.4545, 0.2362, 0.4091, 0.2362, 0.4318, 0.1968, 0.4773, 0.1968, 0.4545, 0.2362, 0.4545, 0.2362, 0.5455, 0.2362, 0.5909, 0.2362, 0.6818, 0.2362, 0.7273, 0.2362, 0.7727, 0.2362, 0.0, 0.0, 0.8636, 0.2362, 0.9091, 0.2362, 0.1364, 0.2362, 0.1818, 0.2362, 0.2273, 0.2362, 0.2727, 0.2362, 0.3182, 0.2362, 0.3636, 0.2362, 0.4091, 0.2362, 0.06818, 0.1968, 0.1136, 0.1968, 0.09091, 0.2362, 0.0, 0.0, 0.8409, 0.1968, 0.7955, 0.1968, 0.25, 0.1968, 0.2727, 0.2362, 0.2273, 0.2362, 0.5455, 0.2362, 0.4545, 0.2362, 0.4773, 0.1968, 0.5227, 0.1968, 0.6818, 0.2362, 0.5909, 0.2362, 0.6136, 0.1968, 0.6591, 0.1968, 0.25, 0.1968, 0.2955, 0.1968, 0.2727, 0.2362, 0.2955, 0.1968, 0.3182, 0.2362, 0.2727, 0.2362, 0.5227, 0.1968, 0.5682, 0.1968, 0.5455, 0.2362, 0.5455, 0.2362, 0.5682, 0.1968, 0.5909, 0.2362, 0.5682, 0.1968, 0.6136, 0.1968, 0.5909, 0.2362, 0.4773, 0.1968, 0.5, 0.1575, 0.5227, 0.1968, 0.5, 0.1575, 0.5455, 0.1575, 0.5227, 0.1968, 0.5227, 0.1968, 0.5455, 0.1575, 0.5682, 0.1968, 0.5455, 0.1575, 0.5909, 0.1575, 0.5682, 0.1968, 0.5682, 0.1968, 0.5909, 0.1575, 0.6136, 0.1968, 0.5909, 0.1575, 0.6364, 0.1575, 0.6136, 0.1968, 0.6591, 0.1968, 0.7045, 0.1968, 0.6818, 0.2362, 0.6818, 0.2362, 0.7045, 0.1968, 0.7273, 0.2362, 0.7045, 0.1968, 0.75, 0.1968, 0.7273, 0.2362, 0.7273, 0.2362, 0.75, 0.1968, 0.7727, 0.2362, 0.75, 0.1968, 0.7955, 0.1968, 0.7727, 0.2362, 0.6591, 0.1968, 0.6818, 0.1575, 0.7045, 0.1968, 0.6818, 0.1575, 0.7273, 0.1575, 0.7045, 0.1968, 0.7045, 0.1968, 0.7273, 0.1575, 0.75, 0.1968, 0.7273, 0.1575, 0.7727, 0.1575, 0.75, 0.1968, 0.75, 0.1968, 0.7727, 0.1575, 0.7955, 0.1968, 0.7727, 0.1575, 0.8182, 0.1575, 0.7955, 0.1968, 0.8636, 0.2362, 0.0, 0.0, 0.7727, 0.2362, 0.7955, 0.1968, 0.8409, 0.1968, 0.8409, 0.1968, 0.8864, 0.1968, 0.8636, 0.2362, 0.8636, 0.2362, 0.8864, 0.1968, 0.9091, 0.2362, 0.8864, 0.1968, 0.9318, 0.1968, 0.9091, 0.2362, 0.9091, 0.2362, 0.9318, 0.1968, 0.9545, 0.2362, 0.9318, 0.1968, 0.9773, 0.1968, 0.9545, 0.2362, 0.8409, 0.1968, 0.8636, 0.1575, 0.8864, 0.1968, 0.8636, 0.1575, 0.9091, 0.1575, 0.8864, 0.1968, 0.8864, 0.1968, 0.9091, 0.1575, 0.9318, 0.1968, 0.9091, 0.1575, 0.9545, 0.1575, 0.9318, 0.1968, 0.9318, 0.1968, 0.9545, 0.1575, 0.9773, 0.1968, 0.9545, 0.1575, 1.0, 0.1575, 0.9773, 0.1968, 0.1136, 0.1968, 0.1591, 0.1968, 0.1364, 0.2362, 0.1364, 0.2362, 0.1591, 0.1968, 0.1818, 0.2362, 0.1591, 0.1968, 0.2045, 0.1968, 0.1818, 0.2362, 0.1818, 0.2362, 0.2045, 0.1968, 0.2273, 0.2362, 0.2045, 0.1968, 0.25, 0.1968, 0.2273, 0.2362, 0.1136, 0.1968, 0.1364, 0.1575, 0.1591, 0.1968, 0.1364, 0.1575, 0.1818, 0.1575, 0.1591, 0.1968, 0.1591, 0.1968, 0.1818, 0.1575, 0.2045, 0.1968, 0.1818, 0.1575, 0.2273, 0.1575, 0.2045, 0.1968, 0.2045, 0.1968, 0.2273, 0.1575, 0.25, 0.1968, 0.2273, 0.1575, 0.2727, 0.1575, 0.25, 0.1968, 0.2955, 0.1968, 0.3409, 0.1968, 0.3182, 0.2362, 0.3182, 0.2362, 0.3409, 0.1968, 0.3636, 0.2362, 0.3409, 0.1968, 0.3864, 0.1968, 0.3636, 0.2362, 0.3636, 0.2362, 0.3864, 0.1968, 0.4091, 0.2362, 0.3864, 0.1968, 0.4318, 0.1968, 0.4091, 0.2362, 0.2955, 0.1968, 0.3182, 0.1575, 0.3409, 0.1968, 0.3182, 0.1575, 0.3636, 0.1575, 0.3409, 0.1968, 0.3409, 0.1968, 0.3636, 0.1575, 0.3864, 0.1968, 0.3636, 0.1575, 0.4091, 0.1575, 0.3864, 0.1968, 0.3864, 0.1968, 0.4091, 0.1575, 0.4318, 0.1968, 0.4091, 0.1575, 0.4545, 0.1575, 0.4318, 0.1968, 0.5227, 0.03937, 0.5455, 0.07873, 0.5, 0.07873, 0.5227, 0.1181, 0.5455, 0.1575, 0.5, 0.1575, 0.5, 0.07873, 0.5455, 0.07873, 0.5227, 0.1181, 0.5455, 0.07873, 0.5682, 0.1181, 0.5227, 0.1181, 0.5227, 0.1181, 0.5682, 0.1181, 0.5455, 0.1575, 0.5682, 0.1181, 0.5909, 0.1575, 0.5455, 0.1575, 0.5227, 0.03937, 0.5682, 0.03937, 0.5455, 0.07873, 0.5682, 0.03937, 0.5909, 0.07873, 0.5455, 0.07873, 0.5455, 0.07873, 0.5909, 0.07873, 0.5682, 0.1181, 0.5909, 0.07873, 0.6136, 0.1181, 0.5682, 0.1181, 0.5682, 0.1181, 0.6136, 0.1181, 0.5909, 0.1575, 0.6136, 0.1181, 0.6364, 0.1575, 0.5909, 0.1575, 0.6591, 0.1181, 0.6818, 0.1575, 0.6364, 0.1575, 0.6818, 0.07873, 0.7045, 0.1181, 0.6591, 0.1181, 0.7045, 0.03937, 0.7273, 0.07873, 0.6818, 0.07873, 0.6591, 0.1181, 0.7045, 0.1181, 0.6818, 0.1575, 0.7045, 0.1181, 0.7273, 0.1575, 0.6818, 0.1575, 0.6818, 0.07873, 0.7273, 0.07873, 0.7045, 0.1181, 0.7273, 0.07873, 0.75, 0.1181, 0.7045, 0.1181, 0.7045, 0.1181, 0.75, 0.1181, 0.7273, 0.1575, 0.75, 0.1181, 0.7727, 0.1575, 0.7273, 0.1575, 0.7045, 0.03937, 0.75, 0.03937, 0.7273, 0.07873, 0.75, 0.03937, 0.7727, 0.07873, 0.7273, 0.07873, 0.7273, 0.07873, 0.7727, 0.07873, 0.75, 0.1181, 0.8864, 0.03937, 0.9091, 0.07873, 0.8636, 0.07873, 0.8636, 0.1575, 0.8182, 0.1575, 0.7727, 0.1575, 0.75, 0.1181, 0.8636, 0.07873, 0.8864, 0.1181, 0.8864, 0.1181, 0.9091, 0.1575, 0.8636, 0.1575, 0.8636, 0.07873, 0.9091, 0.07873, 0.8864, 0.1181, 0.9091, 0.07873, 0.9318, 0.1181, 0.8864, 0.1181, 0.8864, 0.1181, 0.9318, 0.1181, 0.9091, 0.1575, 0.9318, 0.1181, 0.9545, 0.1575, 0.9091, 0.1575, 0.8864, 0.03937, 0.9318, 0.03937, 0.9091, 0.07873, 0.9318, 0.03937, 0.9545, 0.07873, 0.9091, 0.07873, 0.9091, 0.07873, 0.9545, 0.07873, 0.9318, 0.1181, 0.9545, 0.07873, 0.9773, 0.1181, 0.9318, 0.1181, 0.9318, 0.1181, 0.9773, 0.1181, 0.9545, 0.1575, 0.9773, 0.1181, 1.0, 0.1575, 0.9545, 0.1575, 0.3636, 0.1575, 0.3864, 0.1181, 0.4091, 0.1575, 0.3182, 0.1575, 0.3409, 0.1181, 0.3636, 0.1575, 0.5, 0.1575, 0.4545, 0.1575, 0.4091, 0.1575, 0.3864, 0.1181, 0.5, 0.07873, 0.5227, 0.1181, 0.3636, 0.1575, 0.3409, 0.1181, 0.3864, 0.1181, 0.3409, 0.1181, 0.3636, 0.07873, 0.3864, 0.1181, 0.3864, 0.1181, 0.3636, 0.07873, 0.4091, 0.07873, 0.3636, 0.07873, 0.3864, 0.03937, 0.4091, 0.07873, 0.3182, 0.1575, 0.2955, 0.1181, 0.3409, 0.1181, 0.2955, 0.1181, 0.3182, 0.07873, 0.3409, 0.1181, 0.3409, 0.1181, 0.3182, 0.07873, 0.3636, 0.07873, 0.3182, 0.07873, 0.3409, 0.03937, 0.3636, 0.07873, 0.3636, 0.07873, 0.3409, 0.03937, 0.3864, 0.03937, 0.3409, 0.03937, 0.3636, 0.0, 0.3864, 0.03937, 0.1136, 0.1181, 0.1364, 0.1575, 0.09091, 0.1575, 0.1364, 0.07873, 0.1591, 0.1181, 0.1136, 0.1181, 0.1591, 0.03937, 0.1818, 0.07873, 0.1364, 0.07873, 0.1136, 0.1181, 0.1591, 0.1181, 0.1364, 0.1575, 0.1591, 0.1181, 0.1818, 0.1575, 0.1364, 0.1575, 0.1364, 0.07873, 0.1818, 0.07873, 0.1591, 0.1181, 0.1818, 0.07873, 0.2045, 0.1181, 0.1591, 0.1181, 0.1591, 0.1181, 0.2045, 0.1181, 0.1818, 0.1575, 0.2045, 0.1181, 0.2273, 0.1575, 0.1818, 0.1575, 0.1591, 0.03937, 0.2045, 0.03937, 0.1818, 0.07873, 0.2045, 0.03937, 0.2273, 0.07873, 0.1818, 0.07873, 0.1818, 0.07873, 0.2273, 0.07873, 0.2045, 0.1181, 0.2273, 0.07873, 0.25, 0.1181, 0.2045, 0.1181, 0.2045, 0.1181, 0.25, 0.1181, 0.2273, 0.1575, 0.25, 0.1181, 0.2727, 0.1575, 0.2273, 0.1575, 0.1818, 0.0, 0.2045, 0.03937, 0.1591, 0.03937, 0.2727, 0.1575, 0.2955, 0.1181, 0.3182, 0.1575, 0.9091, 0.0, 0.9318, 0.03937, 0.8864, 0.03937, 0.7273, 0.0, 0.75, 0.03937, 0.7045, 0.03937, 0.5455, 0.0, 0.5682, 0.03937, 0.5227, 0.03937, 0.6364, 0.1575, 0.6818, 0.1575, 0.6591, 0.1968, 0.4545, 0.1575, 0.4773, 0.1968, 0.4318, 0.1968, 0.4318, 0.1968, 0.4773, 0.1968, 0.4545, 0.2362, 0.4773, 0.1968, 0.5, 0.2362, 0.4545, 0.2362, 0.6591, 0.1968, 0.6818, 0.2362, 0.6364, 0.2362, 0.6591, 0.1968, 0.6818, 0.1575, 0.7045, 0.1968, 0.6818, 0.1575, 0.7273, 0.1575, 0.7045, 0.1968, 0.3636, 0.1575, 0.4091, 0.1575, 0.3864, 0.1968, 0.4091, 0.1575, 0.4545, 0.1575, 0.4318, 0.1968, 0.4773, 0.1181, 0.5, 0.1575, 0.4545, 0.1575, 0.5, 0.07873, 0.5227, 0.1181, 0.4773, 0.1181, 0.5227, 0.03937, 0.5455, 0.07873, 0.5, 0.07873, 0.5, 0.07873, 0.5455, 0.07873, 0.5227, 0.1181, 0.5455, 0.07873, 0.5682, 0.1181, 0.5227, 0.1181, 0.5227, 0.1181, 0.5682, 0.1181, 0.5455, 0.1575, 0.5227, 0.03937, 0.5682, 0.03937, 0.5455, 0.07873, 0.5682, 0.03937, 0.5909, 0.07873, 0.5455, 0.07873, 0.5455, 0.07873, 0.5909, 0.07873, 0.5682, 0.1181, 0.6136, 0.1181, 0.6364, 0.1575, 0.5909, 0.1575, 0.6591, 0.1181, 0.6818, 0.1575, 0.6364, 0.1575, 0.6818, 0.07873, 0.7045, 0.1181, 0.6591, 0.1181, 0.7045, 0.03937, 0.7273, 0.07873, 0.6818, 0.07873, 0.6591, 0.1181, 0.7045, 0.1181, 0.6818, 0.1575, 0.7045, 0.1181, 0.7273, 0.1575, 0.6818, 0.1575, 0.6818, 0.07873, 0.7273, 0.07873, 0.7045, 0.1181, 0.7273, 0.07873, 0.75, 0.1181, 0.7045, 0.1181, 0.7045, 0.1181, 0.75, 0.1181, 0.7273, 0.1575, 0.75, 0.1181, 0.7727, 0.1575, 0.7273, 0.1575, 0.7045, 0.03937, 0.75, 0.03937, 0.7273, 0.07873, 0.75, 0.03937, 0.7727, 0.07873, 0.7273, 0.07873, 0.7273, 0.07873, 0.7727, 0.07873, 0.75, 0.1181, 0.7727, 0.07873, 0.7955, 0.1181, 0.75, 0.1181, 0.75, 0.1181, 0.7955, 0.1181, 0.7727, 0.1575, 0.7955, 0.1181, 0.8182, 0.1575, 0.7727, 0.1575, 0.8409, 0.1181, 0.8636, 0.1575, 0.8182, 0.1575, 0.8636, 0.07873, 0.8864, 0.1181, 0.8409, 0.1181, 0.8864, 0.03937, 0.9091, 0.07873, 0.8636, 0.07873, 0.8409, 0.1181, 0.8864, 0.1181, 0.8636, 0.1575, 0.8864, 0.1181, 0.9091, 0.1575, 0.8636, 0.1575, 0.8636, 0.07873, 0.9091, 0.07873, 0.8864, 0.1181, 0.9091, 0.07873, 0.9318, 0.1181, 0.8864, 0.1181, 0.8864, 0.1181, 0.9318, 0.1181, 0.9091, 0.1575, 0.9318, 0.1181, 0.9545, 0.1575, 0.9091, 0.1575, 0.8864, 0.03937, 0.9318, 0.03937, 0.9091, 0.07873, 0.9318, 0.03937, 0.9545, 0.07873, 0.9091, 0.07873, 0.9091, 0.07873, 0.9545, 0.07873, 0.9318, 0.1181, 0.9545, 0.07873, 0.9773, 0.1181, 0.9318, 0.1181, 0.9318, 0.1181, 0.9773, 0.1181, 0.9545, 0.1575, 0.4091, 0.1575, 0.4318, 0.1181, 0.4545, 0.1575, 0.3636, 0.1575, 0.3864, 0.1181, 0.4091, 0.1575, 0.3182, 0.1575, 0.3409, 0.1181, 0.3636, 0.1575, 0.4091, 0.1575, 0.3864, 0.1181, 0.4318, 0.1181, 0.3864, 0.1181, 0.4091, 0.07873, 0.4318, 0.1181, 0.3636, 0.1575, 0.3409, 0.1181, 0.3864, 0.1181, 0.3409, 0.1181, 0.3636, 0.07873, 0.3864, 0.1181, 0.3864, 0.1181, 0.3636, 0.07873, 0.4091, 0.07873, 0.3636, 0.07873, 0.3864, 0.03937, 0.4091, 0.07873, 0.3182, 0.1575, 0.2955, 0.1181, 0.3409, 0.1181, 0.2955, 0.1181, 0.3182, 0.07873, 0.3409, 0.1181, 0.3409, 0.1181, 0.3182, 0.07873, 0.3636, 0.07873, 0.3182, 0.07873, 0.3409, 0.03937, 0.3636, 0.07873, 0.3636, 0.07873, 0.3409, 0.03937, 0.3864, 0.03937, 0.3409, 0.03937, 0.3636, 0.0, 0.3864, 0.03937, 0.1136, 0.1181, 0.1364, 0.1575, 0.09091, 0.1575, 0.1364, 0.07873, 0.1591, 0.1181, 0.1136, 0.1181, 0.1591, 0.03937, 0.1818, 0.07873, 0.1364, 0.07873, 0.1136, 0.1181, 0.1591, 0.1181, 0.1364, 0.1575, 0.1591, 0.1181, 0.1818, 0.1575, 0.1364, 0.1575, 0.1364, 0.07873, 0.1818, 0.07873, 0.1591, 0.1181, 0.1818, 0.07873, 0.2045, 0.1181, 0.1591, 0.1181, 0.1591, 0.1181, 0.2045, 0.1181, 0.1818, 0.1575, 0.2045, 0.1181, 0.2273, 0.1575, 0.1818, 0.1575, 0.1591, 0.03937, 0.2045, 0.03937, 0.1818, 0.07873, 0.2045, 0.03937, 0.2273, 0.07873, 0.1818, 0.07873, 0.1818, 0.07873, 0.2273, 0.07873, 0.2045, 0.1181, 0.2273, 0.07873, 0.25, 0.1181, 0.2045, 0.1181, 0.2045, 0.1181, 0.25, 0.1181, 0.2273, 0.1575, 0.25, 0.1181, 0.2727, 0.1575, 0.2273, 0.1575, 0.1818, 0.0, 0.2045, 0.03937, 0.1591, 0.03937, 0.2727, 0.1575, 0.2955, 0.1181, 0.3182, 0.1575, 0.9091, 0.0, 0.9318, 0.03937, 0.8864, 0.03937, 0.7273, 0.0, 0.75, 0.03937, 0.7045, 0.03937, 0.5455, 0.0, 0.5682, 0.03937, 0.5227, 0.03937, 0.2727, 0.1575, 0.3182, 0.1575, 0.2955, 0.1968, 0.09091, 0.1575, 0.1364, 0.1575, 0.1136, 0.1968, 0.8182, 0.1575, 0.8636, 0.1575, 0.8409, 0.1968, 0.6364, 0.1575, 0.6818, 0.1575, 0.6591, 0.1968, 0.4545, 0.1575, 0.5, 0.1575, 0.4773, 0.1968, 0.2727, 0.1575, 0.2955, 0.1968, 0.25, 0.1968, 0.09091, 0.1575, 0.1136, 0.1968, 0.06818, 0.1968, 0.8182, 0.1575, 0.8409, 0.1968, 0.7955, 0.1968, 0.6364, 0.1575, 0.6591, 0.1968, 0.6136, 0.1968, 0.4545, 0.1575, 0.4773, 0.1968, 0.4318, 0.1968, 0.4318, 0.1968, 0.4545, 0.2362, 0.4091, 0.2362, 0.4318, 0.1968, 0.4773, 0.1968, 0.4545, 0.2362, 0.4545, 0.2362, 0.5455, 0.2362, 0.5909, 0.2362, 0.6818, 0.2362, 0.7273, 0.2362, 0.7727, 0.2362, 0.0, 0.0, 0.8636, 0.2362, 0.9091, 0.2362, 0.1364, 0.2362, 0.1818, 0.2362, 0.2273, 0.2362, 0.2727, 0.2362, 0.3182, 0.2362, 0.3636, 0.2362, 0.4091, 0.2362, 0.06818, 0.1968, 0.1136, 0.1968, 0.09091, 0.2362, 0.0, 0.0, 0.8409, 0.1968, 0.7955, 0.1968, 0.25, 0.1968, 0.2727, 0.2362, 0.2273, 0.2362, 0.5455, 0.2362, 0.4545, 0.2362, 0.4773, 0.1968, 0.5227, 0.1968, 0.6818, 0.2362, 0.5909, 0.2362, 0.6136, 0.1968, 0.6591, 0.1968, 0.25, 0.1968, 0.2955, 0.1968, 0.2727, 0.2362, 0.2955, 0.1968, 0.3182, 0.2362, 0.2727, 0.2362, 0.5227, 0.1968, 0.5682, 0.1968, 0.5455, 0.2362, 0.5455, 0.2362, 0.5682, 0.1968, 0.5909, 0.2362, 0.5682, 0.1968, 0.6136, 0.1968, 0.5909, 0.2362, 0.4773, 0.1968, 0.5, 0.1575, 0.5227, 0.1968, 0.5, 0.1575, 0.5455, 0.1575, 0.5227, 0.1968, 0.5227, 0.1968, 0.5455, 0.1575, 0.5682, 0.1968, 0.5455, 0.1575, 0.5909, 0.1575, 0.5682, 0.1968, 0.5682, 0.1968, 0.5909, 0.1575, 0.6136, 0.1968, 0.5909, 0.1575, 0.6364, 0.1575, 0.6136, 0.1968, 0.6591, 0.1968, 0.7045, 0.1968, 0.6818, 0.2362, 0.6818, 0.2362, 0.7045, 0.1968, 0.7273, 0.2362, 0.7045, 0.1968, 0.75, 0.1968, 0.7273, 0.2362, 0.7273, 0.2362, 0.75, 0.1968, 0.7727, 0.2362, 0.75, 0.1968, 0.7955, 0.1968, 0.7727, 0.2362, 0.6591, 0.1968, 0.6818, 0.1575, 0.7045, 0.1968, 0.6818, 0.1575, 0.7273, 0.1575, 0.7045, 0.1968, 0.7045, 0.1968, 0.7273, 0.1575, 0.75, 0.1968, 0.7273, 0.1575, 0.7727, 0.1575, 0.75, 0.1968, 0.75, 0.1968, 0.7727, 0.1575, 0.7955, 0.1968, 0.7727, 0.1575, 0.8182, 0.1575, 0.7955, 0.1968, 0.8636, 0.2362, 0.0, 0.0, 0.7727, 0.2362, 0.7955, 0.1968, 0.8409, 0.1968, 0.8409, 0.1968, 0.8864, 0.1968, 0.8636, 0.2362, 0.8636, 0.2362, 0.8864, 0.1968, 0.9091, 0.2362, 0.8864, 0.1968, 0.9318, 0.1968, 0.9091, 0.2362, 0.9091, 0.2362, 0.9318, 0.1968, 0.9545, 0.2362, 0.9318, 0.1968, 0.9773, 0.1968, 0.9545, 0.2362, 0.8409, 0.1968, 0.8636, 0.1575, 0.8864, 0.1968, 0.8636, 0.1575, 0.9091, 0.1575, 0.8864, 0.1968, 0.8864, 0.1968, 0.9091, 0.1575, 0.9318, 0.1968, 0.9091, 0.1575, 0.9545, 0.1575, 0.9318, 0.1968, 0.9318, 0.1968, 0.9545, 0.1575, 0.9773, 0.1968, 0.9545, 0.1575, 1.0, 0.1575, 0.9773, 0.1968, 0.1136, 0.1968, 0.1591, 0.1968, 0.1364, 0.2362, 0.1364, 0.2362, 0.1591, 0.1968, 0.1818, 0.2362, 0.1591, 0.1968, 0.2045, 0.1968, 0.1818, 0.2362, 0.1818, 0.2362, 0.2045, 0.1968, 0.2273, 0.2362, 0.2045, 0.1968, 0.25, 0.1968, 0.2273, 0.2362, 0.1136, 0.1968, 0.1364, 0.1575, 0.1591, 0.1968, 0.1364, 0.1575, 0.1818, 0.1575, 0.1591, 0.1968, 0.1591, 0.1968, 0.1818, 0.1575, 0.2045, 0.1968, 0.1818, 0.1575, 0.2273, 0.1575, 0.2045, 0.1968, 0.2045, 0.1968, 0.2273, 0.1575, 0.25, 0.1968, 0.2273, 0.1575, 0.2727, 0.1575, 0.25, 0.1968, 0.2955, 0.1968, 0.3409, 0.1968, 0.3182, 0.2362, 0.3182, 0.2362, 0.3409, 0.1968, 0.3636, 0.2362, 0.3409, 0.1968, 0.3864, 0.1968, 0.3636, 0.2362, 0.3636, 0.2362, 0.3864, 0.1968, 0.4091, 0.2362, 0.3864, 0.1968, 0.4318, 0.1968, 0.4091, 0.2362, 0.2955, 0.1968, 0.3182, 0.1575, 0.3409, 0.1968, 0.3182, 0.1575, 0.3636, 0.1575, 0.3409, 0.1968, 0.3409, 0.1968, 0.3636, 0.1575, 0.3864, 0.1968, 0.3636, 0.1575, 0.4091, 0.1575, 0.3864, 0.1968, 0.3864, 0.1968, 0.4091, 0.1575, 0.4318, 0.1968, 0.4091, 0.1575, 0.4545, 0.1575, 0.4318, 0.1968, 0.5227, 0.03937, 0.5455, 0.07873, 0.5, 0.07873, 0.5227, 0.1181, 0.5455, 0.1575, 0.5, 0.1575, 0.5, 0.07873, 0.5455, 0.07873, 0.5227, 0.1181, 0.5455, 0.07873, 0.5682, 0.1181, 0.5227, 0.1181, 0.5227, 0.1181, 0.5682, 0.1181, 0.5455, 0.1575, 0.5682, 0.1181, 0.5909, 0.1575, 0.5455, 0.1575, 0.5227, 0.03937, 0.5682, 0.03937, 0.5455, 0.07873, 0.5682, 0.03937, 0.5909, 0.07873, 0.5455, 0.07873, 0.5455, 0.07873, 0.5909, 0.07873, 0.5682, 0.1181, 0.5909, 0.07873, 0.6136, 0.1181, 0.5682, 0.1181, 0.5682, 0.1181, 0.6136, 0.1181, 0.5909, 0.1575, 0.6136, 0.1181, 0.6364, 0.1575, 0.5909, 0.1575, 0.6591, 0.1181, 0.6818, 0.1575, 0.6364, 0.1575, 0.6818, 0.07873, 0.7045, 0.1181, 0.6591, 0.1181, 0.7045, 0.03937, 0.7273, 0.07873, 0.6818, 0.07873, 0.6591, 0.1181, 0.7045, 0.1181, 0.6818, 0.1575, 0.7045, 0.1181, 0.7273, 0.1575, 0.6818, 0.1575, 0.6818, 0.07873, 0.7273, 0.07873, 0.7045, 0.1181, 0.7273, 0.07873, 0.75, 0.1181, 0.7045, 0.1181, 0.7045, 0.1181, 0.75, 0.1181, 0.7273, 0.1575, 0.75, 0.1181, 0.7727, 0.1575, 0.7273, 0.1575, 0.7045, 0.03937, 0.75, 0.03937, 0.7273, 0.07873, 0.75, 0.03937, 0.7727, 0.07873, 0.7273, 0.07873, 0.7273, 0.07873, 0.7727, 0.07873, 0.75, 0.1181, 0.8864, 0.03937, 0.9091, 0.07873, 0.8636, 0.07873, 0.8636, 0.1575, 0.8182, 0.1575, 0.7727, 0.1575, 0.75, 0.1181, 0.8636, 0.07873, 0.8864, 0.1181, 0.8864, 0.1181, 0.9091, 0.1575, 0.8636, 0.1575, 0.8636, 0.07873, 0.9091, 0.07873, 0.8864, 0.1181, 0.9091, 0.07873, 0.9318, 0.1181, 0.8864, 0.1181, 0.8864, 0.1181, 0.9318, 0.1181, 0.9091, 0.1575, 0.9318, 0.1181, 0.9545, 0.1575, 0.9091, 0.1575, 0.8864, 0.03937, 0.9318, 0.03937, 0.9091, 0.07873, 0.9318, 0.03937, 0.9545, 0.07873, 0.9091, 0.07873, 0.9091, 0.07873, 0.9545, 0.07873, 0.9318, 0.1181, 0.9545, 0.07873, 0.9773, 0.1181, 0.9318, 0.1181, 0.9318, 0.1181, 0.9773, 0.1181, 0.9545, 0.1575, 0.9773, 0.1181, 1.0, 0.1575, 0.9545, 0.1575, 0.3636, 0.1575, 0.3864, 0.1181, 0.4091, 0.1575, 0.3182, 0.1575, 0.3409, 0.1181, 0.3636, 0.1575, 0.5, 0.1575, 0.4545, 0.1575, 0.4091, 0.1575, 0.3864, 0.1181, 0.5, 0.07873, 0.5227, 0.1181, 0.3636, 0.1575, 0.3409, 0.1181, 0.3864, 0.1181, 0.3409, 0.1181, 0.3636, 0.07873, 0.3864, 0.1181, 0.3864, 0.1181, 0.3636, 0.07873, 0.4091, 0.07873, 0.3636, 0.07873, 0.3864, 0.03937, 0.4091, 0.07873, 0.3182, 0.1575, 0.2955, 0.1181, 0.3409, 0.1181, 0.2955, 0.1181, 0.3182, 0.07873, 0.3409, 0.1181, 0.3409, 0.1181, 0.3182, 0.07873, 0.3636, 0.07873, 0.3182, 0.07873, 0.3409, 0.03937, 0.3636, 0.07873, 0.3636, 0.07873, 0.3409, 0.03937, 0.3864, 0.03937, 0.3409, 0.03937, 0.3636, 0.0, 0.3864, 0.03937, 0.1136, 0.1181, 0.1364, 0.1575, 0.09091, 0.1575, 0.1364, 0.07873, 0.1591, 0.1181, 0.1136, 0.1181, 0.1591, 0.03937, 0.1818, 0.07873, 0.1364, 0.07873, 0.1136, 0.1181, 0.1591, 0.1181, 0.1364, 0.1575, 0.1591, 0.1181, 0.1818, 0.1575, 0.1364, 0.1575, 0.1364, 0.07873, 0.1818, 0.07873, 0.1591, 0.1181, 0.1818, 0.07873, 0.2045, 0.1181, 0.1591, 0.1181, 0.1591, 0.1181, 0.2045, 0.1181, 0.1818, 0.1575, 0.2045, 0.1181, 0.2273, 0.1575, 0.1818, 0.1575, 0.1591, 0.03937, 0.2045, 0.03937, 0.1818, 0.07873, 0.2045, 0.03937, 0.2273, 0.07873, 0.1818, 0.07873, 0.1818, 0.07873, 0.2273, 0.07873, 0.2045, 0.1181, 0.2273, 0.07873, 0.25, 0.1181, 0.2045, 0.1181, 0.2045, 0.1181, 0.25, 0.1181, 0.2273, 0.1575, 0.25, 0.1181, 0.2727, 0.1575, 0.2273, 0.1575, 0.1818, 0.0, 0.2045, 0.03937, 0.1591, 0.03937, 0.2727, 0.1575, 0.2955, 0.1181, 0.3182, 0.1575, 0.9091, 0.0, 0.9318, 0.03937, 0.8864, 0.03937, 0.7273, 0.0, 0.75, 0.03937, 0.7045, 0.03937, 0.5455, 0.0, 0.5682, 0.03937, 0.5227, 0.03937, 0.6364, 0.1575, 0.6818, 0.1575, 0.6591, 0.1968, 0.4545, 0.1575, 0.4773, 0.1968, 0.4318, 0.1968, 0.4318, 0.1968, 0.4773, 0.1968, 0.4545, 0.2362, 0.4773, 0.1968, 0.5, 0.2362, 0.4545, 0.2362, 0.6591, 0.1968, 0.6818, 0.2362, 0.6364, 0.2362, 0.6591, 0.1968, 0.6818, 0.1575, 0.7045, 0.1968, 0.6818, 0.1575, 0.7273, 0.1575, 0.7045, 0.1968, 0.3636, 0.1575, 0.4091, 0.1575, 0.3864, 0.1968, 0.4091, 0.1575, 0.4545, 0.1575, 0.4318, 0.1968, 0.4773, 0.1181, 0.5, 0.1575, 0.4545, 0.1575, 0.5, 0.07873, 0.5227, 0.1181, 0.4773, 0.1181, 0.5227, 0.03937, 0.5455, 0.07873, 0.5, 0.07873, 0.5, 0.07873, 0.5455, 0.07873, 0.5227, 0.1181, 0.5455, 0.07873, 0.5682, 0.1181, 0.5227, 0.1181, 0.5227, 0.1181, 0.5682, 0.1181, 0.5455, 0.1575, 0.5227, 0.03937, 0.5682, 0.03937, 0.5455, 0.07873, 0.5682, 0.03937, 0.5909, 0.07873, 0.5455, 0.07873, 0.5455, 0.07873, 0.5909, 0.07873, 0.5682, 0.1181, 0.6136, 0.1181, 0.6364, 0.1575, 0.5909, 0.1575, 0.6591, 0.1181, 0.6818, 0.1575, 0.6364, 0.1575, 0.6818, 0.07873, 0.7045, 0.1181, 0.6591, 0.1181, 0.7045, 0.03937, 0.7273, 0.07873, 0.6818, 0.07873, 0.6591, 0.1181, 0.7045, 0.1181, 0.6818, 0.1575, 0.7045, 0.1181, 0.7273, 0.1575, 0.6818, 0.1575, 0.6818, 0.07873, 0.7273, 0.07873, 0.7045, 0.1181, 0.7273, 0.07873, 0.75, 0.1181, 0.7045, 0.1181, 0.7045, 0.1181, 0.75, 0.1181, 0.7273, 0.1575, 0.75, 0.1181, 0.7727, 0.1575, 0.7273, 0.1575, 0.7045, 0.03937, 0.75, 0.03937, 0.7273, 0.07873, 0.75, 0.03937, 0.7727, 0.07873, 0.7273, 0.07873, 0.7273, 0.07873, 0.7727, 0.07873, 0.75, 0.1181, 0.7727, 0.07873, 0.7955, 0.1181, 0.75, 0.1181, 0.75, 0.1181, 0.7955, 0.1181, 0.7727, 0.1575, 0.7955, 0.1181, 0.8182, 0.1575, 0.7727, 0.1575, 0.8409, 0.1181, 0.8636, 0.1575, 0.8182, 0.1575, 0.8636, 0.07873, 0.8864, 0.1181, 0.8409, 0.1181, 0.8864, 0.03937, 0.9091, 0.07873, 0.8636, 0.07873, 0.8409, 0.1181, 0.8864, 0.1181, 0.8636, 0.1575, 0.8864, 0.1181, 0.9091, 0.1575, 0.8636, 0.1575, 0.8636, 0.07873, 0.9091, 0.07873, 0.8864, 0.1181, 0.9091, 0.07873, 0.9318, 0.1181, 0.8864, 0.1181, 0.8864, 0.1181, 0.9318, 0.1181, 0.9091, 0.1575, 0.9318, 0.1181, 0.9545, 0.1575, 0.9091, 0.1575, 0.8864, 0.03937, 0.9318, 0.03937, 0.9091, 0.07873, 0.9318, 0.03937, 0.9545, 0.07873, 0.9091, 0.07873, 0.9091, 0.07873, 0.9545, 0.07873, 0.9318, 0.1181, 0.9545, 0.07873, 0.9773, 0.1181, 0.9318, 0.1181, 0.9318, 0.1181, 0.9773, 0.1181, 0.9545, 0.1575, 0.4091, 0.1575, 0.4318, 0.1181, 0.4545, 0.1575, 0.3636, 0.1575, 0.3864, 0.1181, 0.4091, 0.1575, 0.3182, 0.1575, 0.3409, 0.1181, 0.3636, 0.1575, 0.4091, 0.1575, 0.3864, 0.1181, 0.4318, 0.1181, 0.3864, 0.1181, 0.4091, 0.07873, 0.4318, 0.1181, 0.3636, 0.1575, 0.3409, 0.1181, 0.3864, 0.1181, 0.3409, 0.1181, 0.3636, 0.07873, 0.3864, 0.1181, 0.3864, 0.1181, 0.3636, 0.07873, 0.4091, 0.07873, 0.3636, 0.07873, 0.3864, 0.03937, 0.4091, 0.07873, 0.3182, 0.1575, 0.2955, 0.1181, 0.3409, 0.1181, 0.2955, 0.1181, 0.3182, 0.07873, 0.3409, 0.1181, 0.3409, 0.1181, 0.3182, 0.07873, 0.3636, 0.07873, 0.3182, 0.07873, 0.3409, 0.03937, 0.3636, 0.07873, 0.3636, 0.07873, 0.3409, 0.03937, 0.3864, 0.03937, 0.3409, 0.03937, 0.3636, 0.0, 0.3864, 0.03937, 0.1136, 0.1181, 0.1364, 0.1575, 0.09091, 0.1575, 0.1364, 0.07873, 0.1591, 0.1181, 0.1136, 0.1181, 0.1591, 0.03937, 0.1818, 0.07873, 0.1364, 0.07873, 0.1136, 0.1181, 0.1591, 0.1181, 0.1364, 0.1575, 0.1591, 0.1181, 0.1818, 0.1575, 0.1364, 0.1575, 0.1364, 0.07873, 0.1818, 0.07873, 0.1591, 0.1181, 0.1818, 0.07873, 0.2045, 0.1181, 0.1591, 0.1181, 0.1591, 0.1181, 0.2045, 0.1181, 0.1818, 0.1575, 0.2045, 0.1181, 0.2273, 0.1575, 0.1818, 0.1575, 0.1591, 0.03937, 0.2045, 0.03937, 0.1818, 0.07873, 0.2045, 0.03937, 0.2273, 0.07873, 0.1818, 0.07873, 0.1818, 0.07873, 0.2273, 0.07873, 0.2045, 0.1181, 0.2273, 0.07873, 0.25, 0.1181, 0.2045, 0.1181, 0.2045, 0.1181, 0.25, 0.1181, 0.2273, 0.1575, 0.25, 0.1181, 0.2727, 0.1575, 0.2273, 0.1575, 0.1818, 0.0, 0.2045, 0.03937, 0.1591, 0.03937, 0.2727, 0.1575, 0.2955, 0.1181, 0.3182, 0.1575, 0.9091, 0.0, 0.9318, 0.03937, 0.8864, 0.03937, 0.7273, 0.0, 0.75, 0.03937, 0.7045, 0.03937, 0.5455, 0.0, 0.5682, 0.03937, 0.5227, 0.03937, 0.2727, 0.1575, 0.3182, 0.1575, 0.2955, 0.1968, 0.09091, 0.1575, 0.1364, 0.1575, 0.1136, 0.1968, 0.8182, 0.1575, 0.8636, 0.1575, 0.8409, 0.1968, 0.6364, 0.1575, 0.6818, 0.1575, 0.6591, 0.1968, 0.4545, 0.1575, 0.5, 0.1575, 0.4773, 0.1968, 0.2727, 0.1575, 0.2955, 0.1968, 0.25, 0.1968, 0.09091, 0.1575, 0.1136, 0.1968, 0.06818, 0.1968, 0.8182, 0.1575, 0.8409, 0.1968, 0.7955, 0.1968, 0.6364, 0.1575, 0.6591, 0.1968, 0.6136, 0.1968, 0.4545, 0.1575, 0.4773, 0.1968, 0.4318, 0.1968, 0.4318, 0.1968, 0.4545, 0.2362, 0.4091, 0.2362, 0.4318, 0.1968, 0.4773, 0.1968, 0.4545, 0.2362, 0.4545, 0.2362, 0.5455, 0.2362, 0.5909, 0.2362, 0.6818, 0.2362, 0.7273, 0.2362, 0.7727, 0.2362, 0.0, 0.0, 0.8636, 0.2362, 0.9091, 0.2362, 0.1364, 0.2362, 0.1818, 0.2362, 0.2273, 0.2362, 0.2727, 0.2362, 0.3182, 0.2362, 0.3636, 0.2362, 0.4091, 0.2362, 0.06818, 0.1968, 0.1136, 0.1968, 0.09091, 0.2362, 0.0, 0.0, 0.8409, 0.1968, 0.7955, 0.1968, 0.25, 0.1968, 0.2727, 0.2362, 0.2273, 0.2362, 0.5455, 0.2362, 0.4545, 0.2362, 0.4773, 0.1968, 0.5227, 0.1968, 0.6818, 0.2362, 0.5909, 0.2362, 0.6136, 0.1968, 0.6591, 0.1968, 0.25, 0.1968, 0.2955, 0.1968, 0.2727, 0.2362, 0.2955, 0.1968, 0.3182, 0.2362, 0.2727, 0.2362, 0.5227, 0.1968, 0.5682, 0.1968, 0.5455, 0.2362, 0.5455, 0.2362, 0.5682, 0.1968, 0.5909, 0.2362, 0.5682, 0.1968, 0.6136, 0.1968, 0.5909, 0.2362, 0.4773, 0.1968, 0.5, 0.1575, 0.5227, 0.1968, 0.5, 0.1575, 0.5455, 0.1575, 0.5227, 0.1968, 0.5227, 0.1968, 0.5455, 0.1575, 0.5682, 0.1968, 0.5455, 0.1575, 0.5909, 0.1575, 0.5682, 0.1968, 0.5682, 0.1968, 0.5909, 0.1575, 0.6136, 0.1968, 0.5909, 0.1575, 0.6364, 0.1575, 0.6136, 0.1968, 0.6591, 0.1968, 0.7045, 0.1968, 0.6818, 0.2362, 0.6818, 0.2362, 0.7045, 0.1968, 0.7273, 0.2362, 0.7045, 0.1968, 0.75, 0.1968, 0.7273, 0.2362, 0.7273, 0.2362, 0.75, 0.1968, 0.7727, 0.2362, 0.75, 0.1968, 0.7955, 0.1968, 0.7727, 0.2362, 0.6591, 0.1968, 0.6818, 0.1575, 0.7045, 0.1968, 0.6818, 0.1575, 0.7273, 0.1575, 0.7045, 0.1968, 0.7045, 0.1968, 0.7273, 0.1575, 0.75, 0.1968, 0.7273, 0.1575, 0.7727, 0.1575, 0.75, 0.1968, 0.75, 0.1968, 0.7727, 0.1575, 0.7955, 0.1968, 0.7727, 0.1575, 0.8182, 0.1575, 0.7955, 0.1968, 0.8636, 0.2362, 0.0, 0.0, 0.7727, 0.2362, 0.7955, 0.1968, 0.8409, 0.1968, 0.8409, 0.1968, 0.8864, 0.1968, 0.8636, 0.2362, 0.8636, 0.2362, 0.8864, 0.1968, 0.9091, 0.2362, 0.8864, 0.1968, 0.9318, 0.1968, 0.9091, 0.2362, 0.9091, 0.2362, 0.9318, 0.1968, 0.9545, 0.2362, 0.9318, 0.1968, 0.9773, 0.1968, 0.9545, 0.2362, 0.8409, 0.1968, 0.8636, 0.1575, 0.8864, 0.1968, 0.8636, 0.1575, 0.9091, 0.1575, 0.8864, 0.1968, 0.8864, 0.1968, 0.9091, 0.1575, 0.9318, 0.1968, 0.9091, 0.1575, 0.9545, 0.1575, 0.9318, 0.1968, 0.9318, 0.1968, 0.9545, 0.1575, 0.9773, 0.1968, 0.9545, 0.1575, 1.0, 0.1575, 0.9773, 0.1968, 0.1136, 0.1968, 0.1591, 0.1968, 0.1364, 0.2362, 0.1364, 0.2362, 0.1591, 0.1968, 0.1818, 0.2362, 0.1591, 0.1968, 0.2045, 0.1968, 0.1818, 0.2362, 0.1818, 0.2362, 0.2045, 0.1968, 0.2273, 0.2362, 0.2045, 0.1968, 0.25, 0.1968, 0.2273, 0.2362, 0.1136, 0.1968, 0.1364, 0.1575, 0.1591, 0.1968, 0.1364, 0.1575, 0.1818, 0.1575, 0.1591, 0.1968, 0.1591, 0.1968, 0.1818, 0.1575, 0.2045, 0.1968, 0.1818, 0.1575, 0.2273, 0.1575, 0.2045, 0.1968, 0.2045, 0.1968, 0.2273, 0.1575, 0.25, 0.1968, 0.2273, 0.1575, 0.2727, 0.1575, 0.25, 0.1968, 0.2955, 0.1968, 0.3409, 0.1968, 0.3182, 0.2362, 0.3182, 0.2362, 0.3409, 0.1968, 0.3636, 0.2362, 0.3409, 0.1968, 0.3864, 0.1968, 0.3636, 0.2362, 0.3636, 0.2362, 0.3864, 0.1968, 0.4091, 0.2362, 0.3864, 0.1968, 0.4318, 0.1968, 0.4091, 0.2362, 0.2955, 0.1968, 0.3182, 0.1575, 0.3409, 0.1968, 0.3182, 0.1575, 0.3636, 0.1575, 0.3409, 0.1968, 0.3409, 0.1968, 0.3636, 0.1575, 0.3864, 0.1968, 0.3636, 0.1575, 0.4091, 0.1575, 0.3864, 0.1968, 0.3864, 0.1968, 0.4091, 0.1575, 0.4318, 0.1968, 0.4091, 0.1575, 0.4545, 0.1575, 0.4318, 0.1968, 0.5227, 0.03937, 0.5455, 0.07873, 0.5, 0.07873, 0.5227, 0.1181, 0.5455, 0.1575, 0.5, 0.1575, 0.5, 0.07873, 0.5455, 0.07873, 0.5227, 0.1181, 0.5455, 0.07873, 0.5682, 0.1181, 0.5227, 0.1181, 0.5227, 0.1181, 0.5682, 0.1181, 0.5455, 0.1575, 0.5682, 0.1181, 0.5909, 0.1575, 0.5455, 0.1575, 0.5227, 0.03937, 0.5682, 0.03937, 0.5455, 0.07873, 0.5682, 0.03937, 0.5909, 0.07873, 0.5455, 0.07873, 0.5455, 0.07873, 0.5909, 0.07873, 0.5682, 0.1181, 0.5909, 0.07873, 0.6136, 0.1181, 0.5682, 0.1181, 0.5682, 0.1181, 0.6136, 0.1181, 0.5909, 0.1575, 0.6136, 0.1181, 0.6364, 0.1575, 0.5909, 0.1575, 0.6591, 0.1181, 0.6818, 0.1575, 0.6364, 0.1575, 0.6818, 0.07873, 0.7045, 0.1181, 0.6591, 0.1181, 0.7045, 0.03937, 0.7273, 0.07873, 0.6818, 0.07873, 0.6591, 0.1181, 0.7045, 0.1181, 0.6818, 0.1575, 0.7045, 0.1181, 0.7273, 0.1575, 0.6818, 0.1575, 0.6818, 0.07873, 0.7273, 0.07873, 0.7045, 0.1181, 0.7273, 0.07873, 0.75, 0.1181, 0.7045, 0.1181, 0.7045, 0.1181, 0.75, 0.1181, 0.7273, 0.1575, 0.75, 0.1181, 0.7727, 0.1575, 0.7273, 0.1575, 0.7045, 0.03937, 0.75, 0.03937, 0.7273, 0.07873, 0.75, 0.03937, 0.7727, 0.07873, 0.7273, 0.07873, 0.7273, 0.07873, 0.7727, 0.07873, 0.75, 0.1181, 0.8864, 0.03937, 0.9091, 0.07873, 0.8636, 0.07873, 0.8636, 0.1575, 0.8182, 0.1575, 0.7727, 0.1575, 0.75, 0.1181, 0.8636, 0.07873, 0.8864, 0.1181, 0.8864, 0.1181, 0.9091, 0.1575, 0.8636, 0.1575, 0.8636, 0.07873, 0.9091, 0.07873, 0.8864, 0.1181, 0.9091, 0.07873, 0.9318, 0.1181, 0.8864, 0.1181, 0.8864, 0.1181, 0.9318, 0.1181, 0.9091, 0.1575, 0.9318, 0.1181, 0.9545, 0.1575, 0.9091, 0.1575, 0.8864, 0.03937, 0.9318, 0.03937, 0.9091, 0.07873, 0.9318, 0.03937, 0.9545, 0.07873, 0.9091, 0.07873, 0.9091, 0.07873, 0.9545, 0.07873, 0.9318, 0.1181, 0.9545, 0.07873, 0.9773, 0.1181, 0.9318, 0.1181, 0.9318, 0.1181, 0.9773, 0.1181, 0.9545, 0.1575, 0.9773, 0.1181, 1.0, 0.1575, 0.9545, 0.1575, 0.3636, 0.1575, 0.3864, 0.1181, 0.4091, 0.1575, 0.3182, 0.1575, 0.3409, 0.1181, 0.3636, 0.1575, 0.5, 0.1575, 0.4545, 0.1575, 0.4091, 0.1575, 0.3864, 0.1181, 0.5, 0.07873, 0.5227, 0.1181, 0.3636, 0.1575, 0.3409, 0.1181, 0.3864, 0.1181, 0.3409, 0.1181, 0.3636, 0.07873, 0.3864, 0.1181, 0.3864, 0.1181, 0.3636, 0.07873, 0.4091, 0.07873, 0.3636, 0.07873, 0.3864, 0.03937, 0.4091, 0.07873, 0.3182, 0.1575, 0.2955, 0.1181, 0.3409, 0.1181, 0.2955, 0.1181, 0.3182, 0.07873, 0.3409, 0.1181, 0.3409, 0.1181, 0.3182, 0.07873, 0.3636, 0.07873, 0.3182, 0.07873, 0.3409, 0.03937, 0.3636, 0.07873, 0.3636, 0.07873, 0.3409, 0.03937, 0.3864, 0.03937, 0.3409, 0.03937, 0.3636, 0.0, 0.3864, 0.03937, 0.1136, 0.1181, 0.1364, 0.1575, 0.09091, 0.1575, 0.1364, 0.07873, 0.1591, 0.1181, 0.1136, 0.1181, 0.1591, 0.03937, 0.1818, 0.07873, 0.1364, 0.07873, 0.1136, 0.1181, 0.1591, 0.1181, 0.1364, 0.1575, 0.1591, 0.1181, 0.1818, 0.1575, 0.1364, 0.1575, 0.1364, 0.07873, 0.1818, 0.07873, 0.1591, 0.1181, 0.1818, 0.07873, 0.2045, 0.1181, 0.1591, 0.1181, 0.1591, 0.1181, 0.2045, 0.1181, 0.1818, 0.1575, 0.2045, 0.1181, 0.2273, 0.1575, 0.1818, 0.1575, 0.1591, 0.03937, 0.2045, 0.03937, 0.1818, 0.07873, 0.2045, 0.03937, 0.2273, 0.07873, 0.1818, 0.07873, 0.1818, 0.07873, 0.2273, 0.07873, 0.2045, 0.1181, 0.2273, 0.07873, 0.25, 0.1181, 0.2045, 0.1181, 0.2045, 0.1181, 0.25, 0.1181, 0.2273, 0.1575, 0.25, 0.1181, 0.2727, 0.1575, 0.2273, 0.1575, 0.1818, 0.0, 0.2045, 0.03937, 0.1591, 0.03937, 0.2727, 0.1575, 0.2955, 0.1181, 0.3182, 0.1575, 0.9091, 0.0, 0.9318, 0.03937, 0.8864, 0.03937, 0.7273, 0.0, 0.75, 0.03937, 0.7045, 0.03937, 0.5455, 0.0, 0.5682, 0.03937, 0.5227, 0.03937, 0.6364, 0.1575, 0.6818, 0.1575, 0.6591, 0.1968, 0.4545, 0.1575, 0.4773, 0.1968, 0.4318, 0.1968, 0.4318, 0.1968, 0.4773, 0.1968, 0.4545, 0.2362, 0.4773, 0.1968, 0.5, 0.2362, 0.4545, 0.2362, 0.6591, 0.1968, 0.6818, 0.2362, 0.6364, 0.2362, 0.6591, 0.1968, 0.6818, 0.1575, 0.7045, 0.1968, 0.6818, 0.1575, 0.7273, 0.1575, 0.7045, 0.1968, 0.3636, 0.1575, 0.4091, 0.1575, 0.3864, 0.1968, 0.4091, 0.1575, 0.4545, 0.1575, 0.4318, 0.1968, 0.4773, 0.1181, 0.5, 0.1575, 0.4545, 0.1575, 0.5, 0.07873, 0.5227, 0.1181, 0.4773, 0.1181, 0.5227, 0.03937, 0.5455, 0.07873, 0.5, 0.07873, 0.5, 0.07873, 0.5455, 0.07873, 0.5227, 0.1181, 0.5455, 0.07873, 0.5682, 0.1181, 0.5227, 0.1181, 0.5227, 0.1181, 0.5682, 0.1181, 0.5455, 0.1575, 0.5227, 0.03937, 0.5682, 0.03937, 0.5455, 0.07873, 0.5682, 0.03937, 0.5909, 0.07873, 0.5455, 0.07873, 0.5455, 0.07873, 0.5909, 0.07873, 0.5682, 0.1181, 0.6136, 0.1181, 0.6364, 0.1575, 0.5909, 0.1575, 0.6591, 0.1181, 0.6818, 0.1575, 0.6364, 0.1575, 0.6818, 0.07873, 0.7045, 0.1181, 0.6591, 0.1181, 0.7045, 0.03937, 0.7273, 0.07873, 0.6818, 0.07873, 0.6591, 0.1181, 0.7045, 0.1181, 0.6818, 0.1575, 0.7045, 0.1181, 0.7273, 0.1575, 0.6818, 0.1575, 0.6818, 0.07873, 0.7273, 0.07873, 0.7045, 0.1181, 0.7273, 0.07873, 0.75, 0.1181, 0.7045, 0.1181, 0.7045, 0.1181, 0.75, 0.1181, 0.7273, 0.1575, 0.75, 0.1181, 0.7727, 0.1575, 0.7273, 0.1575, 0.7045, 0.03937, 0.75, 0.03937, 0.7273, 0.07873, 0.75, 0.03937, 0.7727, 0.07873, 0.7273, 0.07873, 0.7273, 0.07873, 0.7727, 0.07873, 0.75, 0.1181, 0.7727, 0.07873, 0.7955, 0.1181, 0.75, 0.1181, 0.75, 0.1181, 0.7955, 0.1181, 0.7727, 0.1575, 0.7955, 0.1181, 0.8182, 0.1575, 0.7727, 0.1575, 0.8409, 0.1181, 0.8636, 0.1575, 0.8182, 0.1575, 0.8636, 0.07873, 0.8864, 0.1181, 0.8409, 0.1181, 0.8864, 0.03937, 0.9091, 0.07873, 0.8636, 0.07873, 0.8409, 0.1181, 0.8864, 0.1181, 0.8636, 0.1575, 0.8864, 0.1181, 0.9091, 0.1575, 0.8636, 0.1575, 0.8636, 0.07873, 0.9091, 0.07873, 0.8864, 0.1181, 0.9091, 0.07873, 0.9318, 0.1181, 0.8864, 0.1181, 0.8864, 0.1181, 0.9318, 0.1181, 0.9091, 0.1575, 0.9318, 0.1181, 0.9545, 0.1575, 0.9091, 0.1575, 0.8864, 0.03937, 0.9318, 0.03937, 0.9091, 0.07873, 0.9318, 0.03937, 0.9545, 0.07873, 0.9091, 0.07873, 0.9091, 0.07873, 0.9545, 0.07873, 0.9318, 0.1181, 0.9545, 0.07873, 0.9773, 0.1181, 0.9318, 0.1181, 0.9318, 0.1181, 0.9773, 0.1181, 0.9545, 0.1575, 0.4091, 0.1575, 0.4318, 0.1181, 0.4545, 0.1575, 0.3636, 0.1575, 0.3864, 0.1181, 0.4091, 0.1575, 0.3182, 0.1575, 0.3409, 0.1181, 0.3636, 0.1575, 0.4091, 0.1575, 0.3864, 0.1181, 0.4318, 0.1181, 0.3864, 0.1181, 0.4091, 0.07873, 0.4318, 0.1181, 0.3636, 0.1575, 0.3409, 0.1181, 0.3864, 0.1181, 0.3409, 0.1181, 0.3636, 0.07873, 0.3864, 0.1181, 0.3864, 0.1181, 0.3636, 0.07873, 0.4091, 0.07873, 0.3636, 0.07873, 0.3864, 0.03937, 0.4091, 0.07873, 0.3182, 0.1575, 0.2955, 0.1181, 0.3409, 0.1181, 0.2955, 0.1181, 0.3182, 0.07873, 0.3409, 0.1181, 0.3409, 0.1181, 0.3182, 0.07873, 0.3636, 0.07873, 0.3182, 0.07873, 0.3409, 0.03937, 0.3636, 0.07873, 0.3636, 0.07873, 0.3409, 0.03937, 0.3864, 0.03937, 0.3409, 0.03937, 0.3636, 0.0, 0.3864, 0.03937, 0.1136, 0.1181, 0.1364, 0.1575, 0.09091, 0.1575, 0.1364, 0.07873, 0.1591, 0.1181, 0.1136, 0.1181, 0.1591, 0.03937, 0.1818, 0.07873, 0.1364, 0.07873, 0.1136, 0.1181, 0.1591, 0.1181, 0.1364, 0.1575, 0.1591, 0.1181, 0.1818, 0.1575, 0.1364, 0.1575, 0.1364, 0.07873, 0.1818, 0.07873, 0.1591, 0.1181, 0.1818, 0.07873, 0.2045, 0.1181, 0.1591, 0.1181, 0.1591, 0.1181, 0.2045, 0.1181, 0.1818, 0.1575, 0.2045, 0.1181, 0.2273, 0.1575, 0.1818, 0.1575, 0.1591, 0.03937, 0.2045, 0.03937, 0.1818, 0.07873, 0.2045, 0.03937, 0.2273, 0.07873, 0.1818, 0.07873, 0.1818, 0.07873, 0.2273, 0.07873, 0.2045, 0.1181, 0.2273, 0.07873, 0.25, 0.1181, 0.2045, 0.1181, 0.2045, 0.1181, 0.25, 0.1181, 0.2273, 0.1575, 0.25, 0.1181, 0.2727, 0.1575, 0.2273, 0.1575])
me_icosph_re_001.materials.append(mat_mat_riau)
me_icosph_re_001.materials.append(mat_mat_riau_001)
me_icosph_re_001.update()

# ---- objects
ob_icosph_re_002 = bpy.data.objects.new('Icosphère.002', me_icosph_re_001)

# ---- transforms, parenting, visibility, modifiers, constraints
ob_icosph_re_002.location = (0.0, -91.27, 0.0)
ob_icosph_re_002.rotation_euler = (0.0, -0.0, -3.68)
ob_icosph_re_002.scale = (58.25, 75.15, 46.33)

# ---- collection membership
col_collection.objects.link(ob_icosph_re_002)

# ---- scene / render settings (as saved in the file)
scene.frame_start = 1; scene.frame_end = 250; scene.frame_set(1)
scene.render.engine = 'BLENDER_EEVEE_NEXT'
bpy.context.view_layer.update()

# ---- added for rendering (the .blend has no active camera and no usable light): camera, sun
cam_auto = bpy.data.cameras.new('AutoCamera')
cam_auto.lens = 50.0
cam_auto.sensor_width = 36.0
cam_auto.clip_end = 8026.63
ob_auto_camera = bpy.data.objects.new('AutoCamera', cam_auto)
scene.collection.objects.link(ob_auto_camera)
ob_auto_camera.location = (464.045, -555.016, 322.384)
ob_auto_camera.rotation_euler = (1.09748, -7.21219e-08, 0.694738)
scene.camera = ob_auto_camera
light_auto_sun = bpy.data.lights.new('AutoSun', 'SUN')
light_auto_sun.energy = 3.0
light_auto_sun.angle = 0.0523599
ob_auto_sun = bpy.data.objects.new('AutoSun', light_auto_sun)
scene.collection.objects.link(ob_auto_sun)
ob_auto_sun.rotation_euler = (0.872665, 0.174533, 0.523599)
bpy.context.view_layer.update()

